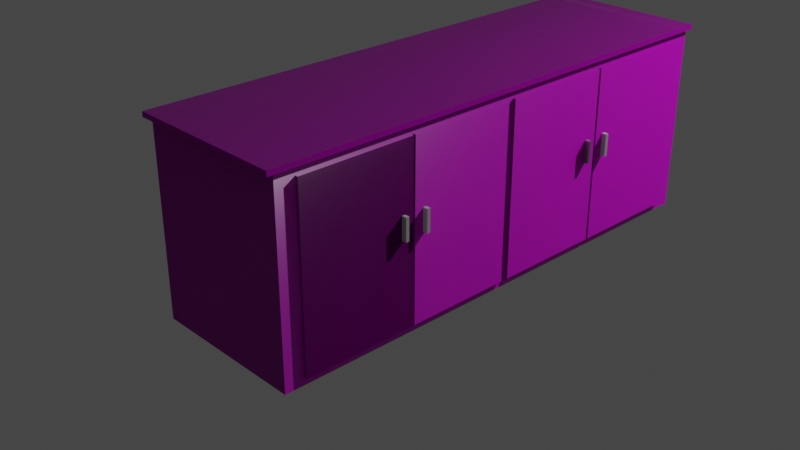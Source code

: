 # Source: cabinet.blend  (saved by Blender 2.91.10; exported with 4.5.12 LTS)
import bpy
from mathutils import Matrix  # noqa: F401  (used for matrix-valued properties, if any)

bpy.ops.wm.read_factory_settings(use_empty=True)
scene = bpy.context.scene
scene.name = 'Scene'

# ---- collections
col_collection = bpy.data.collections.new('Collection'); scene.collection.children.link(col_collection)

# ---- images (referenced by path relative to the original .blend; pixels are not part of the script)
import os
ASSET_DIR = os.environ.get("B2B_ASSET_DIR", "")  # directory of the original .blend (textures are referenced by path, not embedded)
HERE = os.path.dirname(os.path.abspath(__file__))  # packed textures are extracted next to this script under _unpacked/

def load_image(name, relpath, width, height, colorspace="sRGB"):
    """Load a texture the original file referenced (path relative to the .blend, or extracted next to this script)."""
    p = next((c for c in (os.path.join(HERE, relpath), os.path.join(ASSET_DIR, relpath)) if relpath and os.path.exists(c)), "")
    if p:
        img = bpy.data.images.load(p, check_existing=True)
        img.name = name
    else:  # same state as the original file: an image datablock whose file is absent (Cycles renders it pink)
        img = bpy.data.images.new(name, width, height)
        img.source = "FILE"
        img.filepath = "//" + (relpath or name)
    img.colorspace_settings.name = colorspace
    return img
img_wood024_1k_color_jpg = load_image('Wood024_1K_Color.jpg', 'Wood024_1K_Color.jpg', 1024, 1024, 'sRGB')
img_wood024_1k_normal_jpg = load_image('Wood024_1K_Normal.jpg', 'Wood024_1K_Normal.jpg', 1024, 1024, 'Non-Color')
img_wood024_1k_roughness_jpg = load_image('Wood024_1K_Roughness.jpg', 'Wood024_1K_Roughness.jpg', 1024, 1024, 'Non-Color')

# ---- materials (node trees are filled in below, after node groups)
mat_material = bpy.data.materials.new('Material')
mat_material.alpha_threshold = 0.0
mat_material.line_color = (0.0, 0.0, 0.0, 1.0)
mat_material_001 = bpy.data.materials.new('Material.001')

# ---- material node trees
mat_material.use_nodes = True; mat_material.node_tree.nodes.clear()
_N = mat_material.node_tree.nodes; _L = mat_material.node_tree.links
n0 = _N.new('ShaderNodeBsdfPrincipled'); n0.name = 'Principled BSDF'; n0.location = (205, 300)
n0.distribution = 'GGX'
n0.subsurface_method = 'BURLEY'
n0.inputs[3].default_value = 1.45
n0.inputs[4].default_value = 0.8727
n0.inputs[13].default_value = 0.3121
n0.inputs[27].default_value = (0.0, 0.0, 0.0, 1.0)
n0.inputs[28].default_value = 1.0
n1 = _N.new('ShaderNodeOutputMaterial'); n1.name = 'Material Output'; n1.location = (495, 300)
n2 = _N.new('ShaderNodeTexImage'); n2.name = 'Image Texture'; n2.location = (-310, 354)
n2.image = img_wood024_1k_color_jpg
n3 = _N.new('ShaderNodeTexImage'); n3.name = 'Image Texture.002'; n3.location = (-500, -222)
n3.image = img_wood024_1k_normal_jpg
n4 = _N.new('ShaderNodeNormalMap'); n4.name = 'Normal Map'; n4.location = (-70, -230)
n5 = _N.new('ShaderNodeTexImage'); n5.name = 'Image Texture.001'; n5.location = (-115, 75)
n5.image = img_wood024_1k_roughness_jpg
_L.new(n0.outputs[0], n1.inputs[0])
_L.new(n2.outputs[0], n0.inputs[0])
_L.new(n3.outputs[0], n4.inputs[1])
_L.new(n4.outputs[0], n0.inputs[5])
_L.new(n5.outputs[0], n0.inputs[2])
n1.is_active_output = True
mat_material_001.use_nodes = True; mat_material_001.node_tree.nodes.clear()
_N = mat_material_001.node_tree.nodes; _L = mat_material_001.node_tree.links
n0 = _N.new('ShaderNodeBsdfPrincipled'); n0.name = 'Principled BSDF'; n0.location = (10, 300)
n0.distribution = 'GGX'
n0.subsurface_method = 'BURLEY'
n0.inputs[0].default_value = (0.5242, 0.5242, 0.5242, 1.0)
n0.inputs[1].default_value = 1.0
n0.inputs[2].default_value = 0.4732
n0.inputs[3].default_value = 1.45
n0.inputs[13].default_value = 0.6607
n0.inputs[27].default_value = (0.0, 0.0, 0.0, 1.0)
n0.inputs[28].default_value = 1.0
n1 = _N.new('ShaderNodeOutputMaterial'); n1.name = 'Material Output'; n1.location = (300, 300)
_L.new(n0.outputs[0], n1.inputs[0])
n1.is_active_output = True

# ---- world
world_world = bpy.data.worlds.new('World'); scene.world = world_world
world_world.use_nodes = True; world_world.node_tree.nodes.clear()
_N = world_world.node_tree.nodes; _L = world_world.node_tree.links
n0 = _N.new('ShaderNodeOutputWorld'); n0.name = 'World Output'; n0.location = (300, 300)
n1 = _N.new('ShaderNodeBackground'); n1.name = 'Background'; n1.location = (10, 300)
n1.inputs[0].default_value = (0.05088, 0.05088, 0.05088, 1.0)
_L.new(n1.outputs[0], n0.inputs[0])
n0.is_active_output = True
world_world.color = (0.05088, 0.05088, 0.05088)
world_world.use_sun_shadow = False
world_world.sun_shadow_jitter_overblur = 0.0

# ---- cameras
cam_camera = bpy.data.cameras.new('Camera')
cam_camera.clip_end = 100.0
cam_camera.ortho_scale = 7.314

# ---- lights
light_light = bpy.data.lights.new('Light', 'POINT')
light_light.transmission_factor = 0.0
light_light.energy = 1000.0
light_light.shadow_soft_size = 0.1
light_light.shadow_maximum_resolution = 0.006
light_light.use_absolute_resolution = True

# ---- meshes
me_cube = bpy.data.meshes.new('Cube')
me_cube.from_pydata([(1.0, 1.0, 1.0), (1.0, 1.0, -1.0), (1.0, -1.0, 1.0), (1.0, -1.0, -1.0), (-1.0, 1.0, 1.0), (-1.0, 1.0, -1.0), (-1.0, -1.0, 1.0), (-1.0, -1.0, -1.0), (1.0, 0.9232, 0.9232), (1.0, 0.9232, -0.9232), (1.0, -0.9232, 0.9232), (1.0, -0.9232, -0.9232), (1.0, -0.9232, 0.9232), (1.0, -0.9232, -0.9232), (1.0, -0.4616, -0.9232), (1.0, 0.0, -0.9232), (1.0, 0.4616, -0.9232), (1.0, 0.4616, 0.9232), (1.0, 0.0, 0.9232), (1.0, -0.4616, 0.9232), (1.036, 0.9232, 0.9232), (1.036, 0.9232, -0.9232), (1.036, -0.9232, 0.9232), (1.036, -0.9232, -0.9232), (1.036, -0.4616, -0.9232), (1.036, 0.0, -0.9232), (1.036, 0.4616, -0.9232), (1.036, 0.4616, 0.9232), (1.036, 0.0, 0.9232), (1.036, -0.4616, 0.9232), (1.028, 1.028, 1.0), (1.028, -1.028, 1.0), (-1.028, 1.028, 1.0), (-1.028, -1.028, 1.0), (1.028, -1.028, 1.053), (-1.028, -1.028, 1.053), (1.028, 1.028, 1.053), (-1.028, 1.028, 1.053), (-1.028, -1.028, 1.0), (-1.028, 1.028, 1.0), (-1.028, -1.028, 1.053), (-1.028, 1.028, 1.053), (1.028, 1.028, 1.0), (1.028, -1.028, 1.0), (1.028, 1.028, 1.053), (1.028, -1.028, 1.053), (-1.028, -1.028, 1.0), (-1.028, 1.028, 1.0), (-1.028, -1.028, 1.053), (-1.028, 1.028, 1.053), (1.0, -0.0318, -0.9232), (1.0, -0.0318, 0.9232), (1.036, -0.0318, -0.9232), (1.036, -0.0318, 0.9232), (1.0, 0.4517, -0.9232), (1.0, 0.4517, 0.9232), (1.036, 0.4517, -0.9232), (1.036, 0.4517, 0.9232), (1.0, -0.47, 0.9232), (1.0, -0.47, -0.9232), (1.036, -0.47, 0.9232), (1.036, -0.47, -0.9232), (1.036, -0.9232, 0.9232), (1.036, -0.9232, -0.9232), (1.036, -0.47, 0.9232), (1.036, -0.47, -0.9232)], [], [(0, 4, 6, 2), (3, 2, 6, 7), (7, 6, 4, 5), (5, 1, 3, 7), (1, 0, 2, 3), (5, 4, 0, 1), (13, 12, 10, 11), (55, 18, 28, 57), (58, 12, 22, 60), (61, 60, 22, 23), (21, 20, 27, 26), (56, 57, 28, 25), (52, 53, 29, 24), (51, 19, 29, 53), (12, 13, 23, 22), (16, 9, 21, 26), (8, 17, 27, 20), (9, 8, 20, 21), (30, 31, 33, 32), (36, 37, 35, 34), (33, 35, 40, 38), (33, 31, 34, 35), (30, 32, 37, 36), (40, 41, 49, 48), (41, 39, 47, 49), (35, 37, 41, 40), (32, 33, 38, 39), (37, 32, 39, 41), (43, 42, 44, 45), (47, 46, 48, 49), (30, 36, 44, 42), (36, 34, 45, 44), (38, 40, 48, 46), (39, 38, 46, 47), (31, 30, 42, 43), (34, 31, 43, 45), (14, 50, 52, 24), (15, 54, 56, 25), (13, 59, 61, 23), (53, 52, 50, 51), (25, 28, 18, 15), (60, 61, 59, 58), (14, 24, 29, 19), (56, 54, 55, 57), (26, 27, 17, 16), (65, 64, 62, 63)])
_uv = me_cube.uv_layers.new(name='UVMap')
_uv.uv.foreach_set('vector', [0.625, 0.5, 0.875, 0.5, 0.875, 0.75, 0.625, 0.75, 0.375, 0.75, 0.625, 0.75, 0.625, 1.0, 0.375, 1.0, 0.375, 0.0, 0.625, 0.0, 0.625, 0.25, 0.375, 0.25, 0.125, 0.5, 0.375, 0.5, 0.375, 0.75, 0.125, 0.75, 0.375, 0.5, 0.625, 0.5, 0.625, 0.75, 0.375, 0.75, 0.375, 0.25, 0.625, 0.25, 0.625, 0.5, 0.375, 0.5, 0.375, 0.75, 0.625, 0.75, 0.625, 0.75, 0.375, 0.75, 0.0, 0.0, 0.0, 0.0, 0.0, 0.0, 0.0, 0.0, 0.0, 0.0, 0.0, 0.0, 0.0, 0.0, 0.0, 0.0, 0.375, 0.6886, 0.625, 0.6886, 0.625, 0.75, 0.375, 0.75, 0.375, 0.5, 0.625, 0.5, 0.625, 0.5625, 0.375, 0.5625, 0.375, 0.5638, 0.625, 0.5638, 0.625, 0.625, 0.375, 0.625, 0.375, 0.6293, 0.625, 0.6293, 0.625, 0.6875, 0.375, 0.6875, 0.0, 0.0, 0.0, 0.0, 0.0, 0.0, 0.0, 0.0, 0.625, 0.75, 0.375, 0.75, 0.375, 0.75, 0.625, 0.75, 0.0, 0.0, 0.0, 0.0, 0.0, 0.0, 0.0, 0.0, 0.0, 0.0, 0.0, 0.0, 0.0, 0.0, 0.0, 0.0, 0.0, 0.0, 0.0, 0.0, 0.0, 0.0, 0.0, 0.0, 0.625, 0.5, 0.625, 0.75, 0.875, 0.75, 0.875, 0.5, 0.625, 0.5, 0.875, 0.5, 0.875, 0.75, 0.625, 0.75, 0.875, 0.75, 0.875, 0.75, 0.875, 0.75, 0.875, 0.75, 0.875, 0.75, 0.625, 0.75, 0.625, 0.75, 0.875, 0.75, 0.625, 0.5, 0.875, 0.5, 0.875, 0.5, 0.625, 0.5, 0.875, 0.75, 0.875, 0.5, 0.875, 0.5, 0.875, 0.75, 0.875, 0.5, 0.875, 0.5, 0.875, 0.5, 0.875, 0.5, 0.875, 0.75, 0.875, 0.5, 0.875, 0.5, 0.875, 0.75, 0.875, 0.5, 0.875, 0.75, 0.875, 0.75, 0.875, 0.5, 0.875, 0.5, 0.875, 0.5, 0.875, 0.5, 0.875, 0.5, 0.625, 0.75, 0.625, 0.5, 0.625, 0.5, 0.625, 0.75, 0.875, 0.5, 0.875, 0.75, 0.875, 0.75, 0.875, 0.5, 0.625, 0.5, 0.625, 0.5, 0.625, 0.5, 0.625, 0.5, 0.625, 0.5, 0.625, 0.75, 0.625, 0.75, 0.625, 0.5, 0.875, 0.75, 0.875, 0.75, 0.875, 0.75, 0.875, 0.75, 0.875, 0.5, 0.875, 0.75, 0.875, 0.75, 0.875, 0.5, 0.625, 0.75, 0.625, 0.5, 0.625, 0.5, 0.625, 0.75, 0.625, 0.75, 0.625, 0.75, 0.625, 0.75, 0.625, 0.75, 0.0, 0.0, 0.0, 0.0, 0.0, 0.0, 0.0, 0.0, 0.0, 0.0, 0.0, 0.0, 0.0, 0.0, 0.0, 0.0, 0.0, 0.0, 0.0, 0.0, 0.0, 0.0, 0.0, 0.0, 0.625, 0.6293, 0.375, 0.6293, 0.0, 0.0, 0.0, 0.0, 0.0, 0.0, 0.0, 0.0, 0.0, 0.0, 0.0, 0.0, 0.0, 0.0, 0.0, 0.0, 0.0, 0.0, 0.0, 0.0, 0.0, 0.0, 0.375, 0.6875, 0.0, 0.0, 0.0, 0.0, 0.375, 0.5638, 0.0, 0.0, 0.0, 0.0, 0.625, 0.5638, 0.0, 0.0, 0.0, 0.0, 0.0, 0.0, 0.0, 0.0, 0.375, 0.6886, 0.625, 0.6886, 0.625, 0.75, 0.375, 0.75])
me_cube.materials.append(mat_material)
me_cube.use_remesh_preserve_volume = False
me_cube.use_remesh_preserve_attributes = False
me_cube.use_mirror_vertex_groups = False
me_cube.update()
me_cube_001 = bpy.data.meshes.new('Cube.001')
me_cube_001.from_pydata([(-1.0, -1.0, -1.0), (-1.0, -1.0, 1.0), (-1.0, 1.0, -1.0), (-1.0, 1.0, 1.0), (1.0, -1.0, -1.0), (1.0, -1.0, 1.0), (1.0, 1.0, -1.0), (1.0, 1.0, 1.0)], [], [(0, 1, 3, 2), (2, 3, 7, 6), (6, 7, 5, 4), (4, 5, 1, 0), (2, 6, 4, 0), (7, 3, 1, 5)])
_uv = me_cube_001.uv_layers.new(name='UVMap')
_uv.uv.foreach_set('vector', [0.375, 0.0, 0.625, 0.0, 0.625, 0.25, 0.375, 0.25, 0.375, 0.25, 0.625, 0.25, 0.625, 0.5, 0.375, 0.5, 0.375, 0.5, 0.625, 0.5, 0.625, 0.75, 0.375, 0.75, 0.375, 0.75, 0.625, 0.75, 0.625, 1.0, 0.375, 1.0, 0.125, 0.5, 0.375, 0.5, 0.375, 0.75, 0.125, 0.75, 0.625, 0.5, 0.875, 0.5, 0.875, 0.75, 0.625, 0.75])
me_cube_001.use_remesh_fix_poles = True
me_cube_001.use_remesh_preserve_attributes = False
me_cube_001.use_mirror_vertex_groups = False
me_cube_001.update()
me_cube_002 = bpy.data.meshes.new('Cube.002')
me_cube_002.from_pydata([(-1.0, -1.0, -1.0), (-1.0, -1.0, 1.0), (-1.0, 1.0, -1.0), (-1.0, 1.0, 1.0), (1.0, -1.0, -1.0), (1.0, -1.0, 1.0), (1.0, 1.0, -1.0), (1.0, 1.0, 1.0)], [], [(0, 1, 3, 2), (2, 3, 7, 6), (6, 7, 5, 4), (4, 5, 1, 0), (2, 6, 4, 0), (7, 3, 1, 5)])
_uv = me_cube_002.uv_layers.new(name='UVMap')
_uv.uv.foreach_set('vector', [0.375, 0.0, 0.625, 0.0, 0.625, 0.25, 0.375, 0.25, 0.375, 0.25, 0.625, 0.25, 0.625, 0.5, 0.375, 0.5, 0.375, 0.5, 0.625, 0.5, 0.625, 0.75, 0.375, 0.75, 0.375, 0.75, 0.625, 0.75, 0.625, 1.0, 0.375, 1.0, 0.125, 0.5, 0.375, 0.5, 0.375, 0.75, 0.125, 0.75, 0.625, 0.5, 0.875, 0.5, 0.875, 0.75, 0.625, 0.75])
me_cube_002.use_remesh_fix_poles = True
me_cube_002.use_remesh_preserve_attributes = False
me_cube_002.use_mirror_vertex_groups = False
me_cube_002.update()
me_cube_003 = bpy.data.meshes.new('Cube.003')
me_cube_003.from_pydata([(-1.0, -1.0, -1.0), (-1.0, -1.0, 1.0), (-1.0, 1.0, -1.0), (-1.0, 1.0, 1.0), (1.0, -1.0, -1.0), (1.0, -1.0, 1.0), (1.0, 1.0, -1.0), (1.0, 1.0, 1.0)], [], [(0, 1, 3, 2), (2, 3, 7, 6), (6, 7, 5, 4), (4, 5, 1, 0), (2, 6, 4, 0), (7, 3, 1, 5)])
_uv = me_cube_003.uv_layers.new(name='UVMap')
_uv.uv.foreach_set('vector', [0.375, 0.0, 0.625, 0.0, 0.625, 0.25, 0.375, 0.25, 0.375, 0.25, 0.625, 0.25, 0.625, 0.5, 0.375, 0.5, 0.375, 0.5, 0.625, 0.5, 0.625, 0.75, 0.375, 0.75, 0.375, 0.75, 0.625, 0.75, 0.625, 1.0, 0.375, 1.0, 0.125, 0.5, 0.375, 0.5, 0.375, 0.75, 0.125, 0.75, 0.625, 0.5, 0.875, 0.5, 0.875, 0.75, 0.625, 0.75])
me_cube_003.materials.append(mat_material_001)
me_cube_003.use_remesh_fix_poles = True
me_cube_003.use_remesh_preserve_attributes = False
me_cube_003.use_mirror_vertex_groups = False
me_cube_003.update()
me_cube_004 = bpy.data.meshes.new('Cube.004')
me_cube_004.from_pydata([(-1.0, -1.0, -1.0), (-1.0, -1.0, 1.0), (-1.0, 1.0, -1.0), (-1.0, 1.0, 1.0), (1.0, -1.0, -1.0), (1.0, -1.0, 1.0), (1.0, 1.0, -1.0), (1.0, 1.0, 1.0)], [], [(0, 1, 3, 2), (2, 3, 7, 6), (6, 7, 5, 4), (4, 5, 1, 0), (2, 6, 4, 0), (7, 3, 1, 5)])
_uv = me_cube_004.uv_layers.new(name='UVMap')
_uv.uv.foreach_set('vector', [0.375, 0.0, 0.625, 0.0, 0.625, 0.25, 0.375, 0.25, 0.375, 0.25, 0.625, 0.25, 0.625, 0.5, 0.375, 0.5, 0.375, 0.5, 0.625, 0.5, 0.625, 0.75, 0.375, 0.75, 0.375, 0.75, 0.625, 0.75, 0.625, 1.0, 0.375, 1.0, 0.125, 0.5, 0.375, 0.5, 0.375, 0.75, 0.125, 0.75, 0.625, 0.5, 0.875, 0.5, 0.875, 0.75, 0.625, 0.75])
me_cube_004.use_remesh_fix_poles = True
me_cube_004.use_remesh_preserve_attributes = False
me_cube_004.use_mirror_vertex_groups = False
me_cube_004.update()

# ---- objects
ob_cube = bpy.data.objects.new('Cube', me_cube)
ob_light = bpy.data.objects.new('Light', light_light)
ob_camera = bpy.data.objects.new('Camera', cam_camera)
ob_cube_001 = bpy.data.objects.new('Cube.001', me_cube_001)
ob_cube_002 = bpy.data.objects.new('Cube.002', me_cube_002)
ob_cube_003 = bpy.data.objects.new('Cube.003', me_cube_003)
ob_cube_004 = bpy.data.objects.new('Cube.004', me_cube_004)

# ---- transforms, parenting, visibility, modifiers, constraints
ob_cube.location = (0.3376, 0.3053, 0.6014)
ob_cube.scale = (0.8367, 2.707, 1.0)
ob_cube.lock_rotations_4d = False
ob_cube.empty_display_type = 'ARROWS'
ob_cube.lineart.crease_threshold = 0.0
ob_light.location = (3.466, 6.63, 6.809)
ob_light.rotation_euler = (0.6503, 0.05522, 1.866)
ob_light.lock_rotations_4d = False
ob_light.empty_display_type = 'ARROWS'
ob_light.color = (0.0, 0.0, 0.0, 0.0)
ob_light.lineart.crease_threshold = 0.0
ob_camera.location = (7.359, -6.926, 4.958)
ob_camera.rotation_euler = (1.109, 0.0, 0.8149)
ob_camera.lock_rotations_4d = False
ob_camera.empty_display_type = 'ARROWS'
ob_camera.color = (0.0, 0.0, 0.0, 0.0)
ob_camera.display_type = 'WIRE'
ob_camera.lineart.crease_threshold = 0.0
ob_cube_001.location = (1.137, -1.082, 0.7076)
ob_cube_001.scale = (0.1193, 0.01843, 0.1193)
ob_cube_001.lineart.crease_threshold = 0.0
ob_cube_002.location = (1.137, -0.8311, 0.7076)
ob_cube_002.scale = (0.1193, 0.01843, 0.1193)
ob_cube_002.lineart.crease_threshold = 0.0
ob_cube_003.location = (1.137, 1.398, 0.7076)
ob_cube_003.scale = (0.1193, 0.01843, 0.1193)
ob_cube_003.lineart.crease_threshold = 0.0
ob_cube_004.location = (1.137, 1.671, 0.7076)
ob_cube_004.scale = (0.1193, 0.01843, 0.1193)
ob_cube_004.lineart.crease_threshold = 0.0

# ---- collection membership
col_collection.objects.link(ob_cube)
col_collection.objects.link(ob_light)
col_collection.objects.link(ob_camera)
col_collection.objects.link(ob_cube_001)
col_collection.objects.link(ob_cube_002)
col_collection.objects.link(ob_cube_003)
col_collection.objects.link(ob_cube_004)

# ---- scene / render settings (as saved in the file)
scene.camera = ob_camera
scene.frame_start = 1; scene.frame_end = 250; scene.frame_set(1)
scene.render.engine = 'CYCLES'
scene.cycles.use_denoising = False
scene.cycles.samples = 128
scene.cycles.sampling_pattern = 'TABULATED_SOBOL'
scene.cycles.use_adaptive_sampling = False
scene.cycles.use_light_tree = False
scene.view_settings.view_transform = 'Filmic'
bpy.context.view_layer.update()
